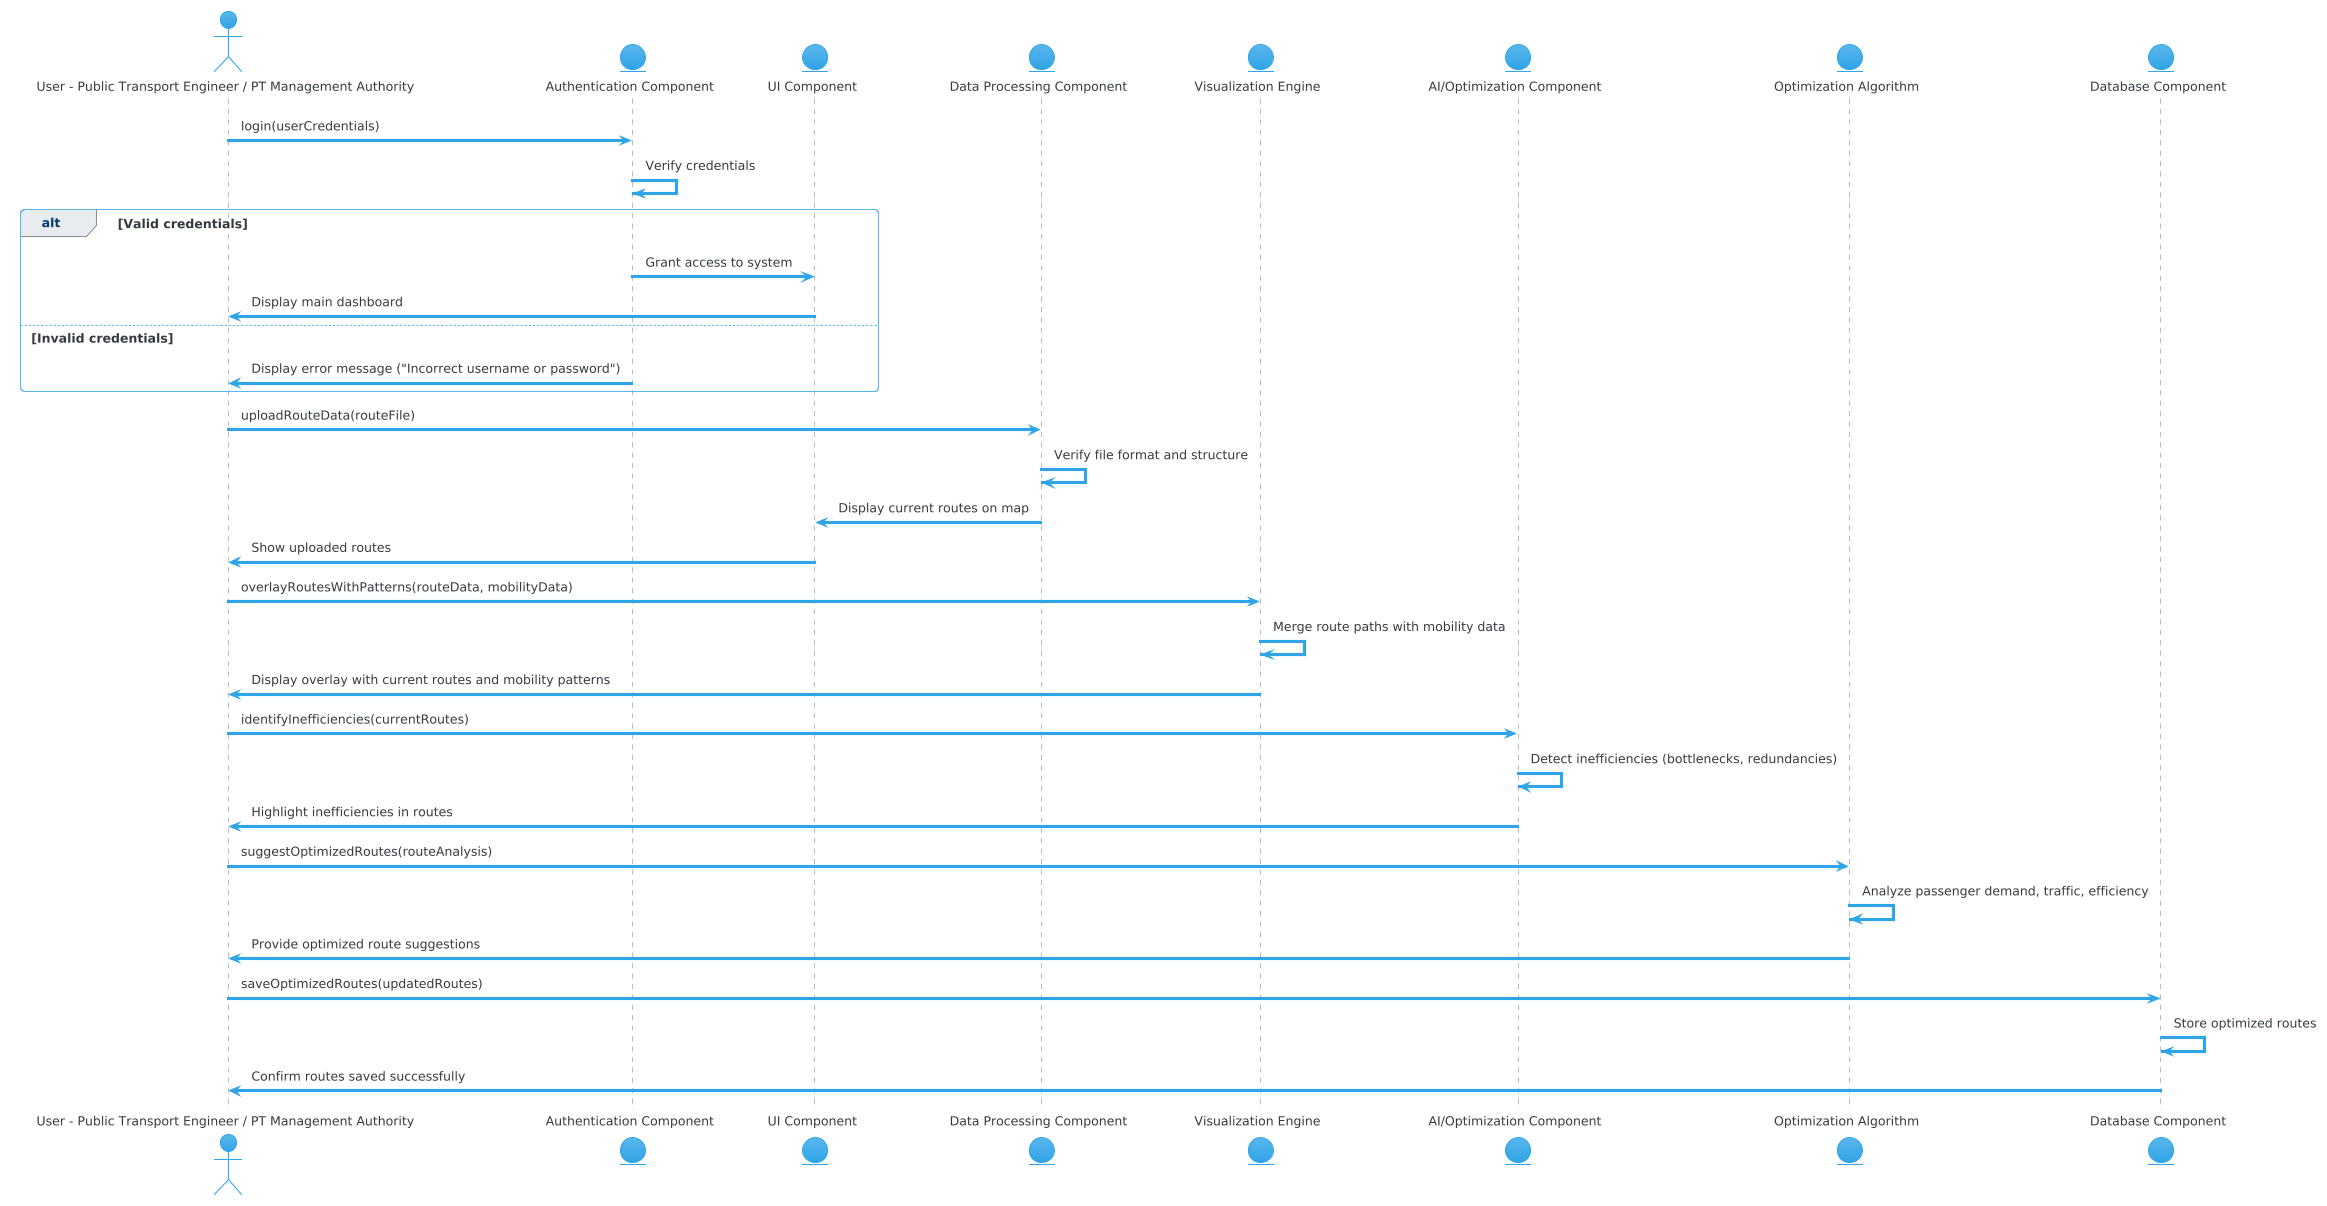

The diagram above was rendered by PlantUML. Its source (embedded in the PNG):
@startuml
!theme cerulean

actor "User - Public Transport Engineer / PT Management Authority" as User

entity "Authentication Component" as AuthComponent
entity "UI Component" as UIComponent
entity "Data Processing Component" as DataProcessingComponent
entity "Visualization Engine" as VisualizationEngine
entity "AI/Optimization Component" as AIOptimizationComponent
entity "Optimization Algorithm" as OptimizationAlgorithm
entity "Database Component" as DatabaseComponent

' 1. User Authentication
User -> AuthComponent : login(userCredentials)
AuthComponent -> AuthComponent : Verify credentials
alt Valid credentials
    AuthComponent -> UIComponent : Grant access to system
    UIComponent -> User : Display main dashboard
else Invalid credentials
    AuthComponent -> User : Display error message ("Incorrect username or password")
end

' 2. Uploading Current PT Route Data
User -> DataProcessingComponent : uploadRouteData(routeFile)
DataProcessingComponent -> DataProcessingComponent : Verify file format and structure
DataProcessingComponent -> UIComponent : Display current routes on map
UIComponent -> User : Show uploaded routes

' 3. Overlaying Routes with Mobility Data
User -> VisualizationEngine : overlayRoutesWithPatterns(routeData, mobilityData)
VisualizationEngine -> VisualizationEngine : Merge route paths with mobility data
VisualizationEngine -> User : Display overlay with current routes and mobility patterns

' 4. Identifying Route Inefficiencies
User -> AIOptimizationComponent : identifyInefficiencies(currentRoutes)
AIOptimizationComponent -> AIOptimizationComponent : Detect inefficiencies (bottlenecks, redundancies)
AIOptimizationComponent -> User : Highlight inefficiencies in routes

' 5. Generating Optimized Route Suggestions
User -> OptimizationAlgorithm : suggestOptimizedRoutes(routeAnalysis)
OptimizationAlgorithm -> OptimizationAlgorithm : Analyze passenger demand, traffic, efficiency
OptimizationAlgorithm -> User : Provide optimized route suggestions

' 6. Saving the Optimized Routes
User -> DatabaseComponent : saveOptimizedRoutes(updatedRoutes)
DatabaseComponent -> DatabaseComponent : Store optimized routes
DatabaseComponent -> User : Confirm routes saved successfully
@enduml